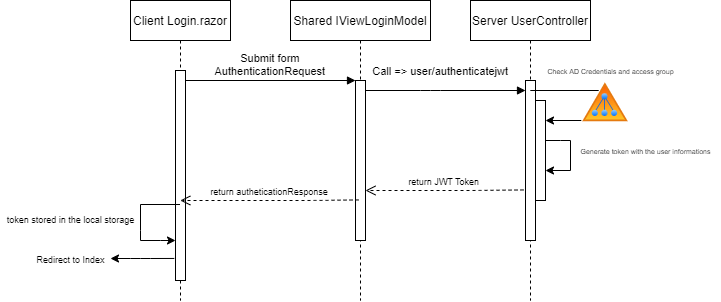

The diagram above was exported from draw.io. Its source (the exported page's mxGraphModel, read from the mxfile embedded in the PNG):
<mxGraphModel dx="1381" dy="567" grid="0" gridSize="10" guides="1" tooltips="1" connect="1" arrows="1" fold="1" page="0" pageScale="1" pageWidth="850" pageHeight="1100" math="0" shadow="0">
  <root>
    <mxCell id="0" />
    <mxCell id="1" parent="0" />
    <mxCell id="3nuBFxr9cyL0pnOWT2aG-1" value="Client Login.razor" style="shape=umlLifeline;perimeter=lifelinePerimeter;container=1;collapsible=0;recursiveResize=0;rounded=0;shadow=0;strokeWidth=1;" parent="1" vertex="1">
      <mxGeometry x="120" y="80" width="100" height="300" as="geometry" />
    </mxCell>
    <mxCell id="3nuBFxr9cyL0pnOWT2aG-2" value="" style="points=[];perimeter=orthogonalPerimeter;rounded=0;shadow=0;strokeWidth=1;" parent="3nuBFxr9cyL0pnOWT2aG-1" vertex="1">
      <mxGeometry x="45" y="70" width="10" height="210" as="geometry" />
    </mxCell>
    <mxCell id="i8zXdkV1cj7gvbHFAp-c-15" value="" style="endArrow=classic;html=1;rounded=0;fontSize=9;" edge="1" parent="3nuBFxr9cyL0pnOWT2aG-1" source="3nuBFxr9cyL0pnOWT2aG-1" target="3nuBFxr9cyL0pnOWT2aG-2">
      <mxGeometry width="50" height="50" relative="1" as="geometry">
        <mxPoint x="220" y="180" as="sourcePoint" />
        <mxPoint x="270" y="130" as="targetPoint" />
        <Array as="points">
          <mxPoint x="10" y="204" />
          <mxPoint x="10" y="230" />
          <mxPoint x="10" y="240" />
          <mxPoint x="30" y="240" />
        </Array>
      </mxGeometry>
    </mxCell>
    <mxCell id="3nuBFxr9cyL0pnOWT2aG-5" value="Shared IViewLoginModel" style="shape=umlLifeline;perimeter=lifelinePerimeter;container=1;collapsible=0;recursiveResize=0;rounded=0;shadow=0;strokeWidth=1;" parent="1" vertex="1">
      <mxGeometry x="280" y="80" width="140" height="300" as="geometry" />
    </mxCell>
    <mxCell id="3nuBFxr9cyL0pnOWT2aG-6" value="" style="points=[];perimeter=orthogonalPerimeter;rounded=0;shadow=0;strokeWidth=1;" parent="3nuBFxr9cyL0pnOWT2aG-5" vertex="1">
      <mxGeometry x="65" y="80" width="10" height="160" as="geometry" />
    </mxCell>
    <mxCell id="3nuBFxr9cyL0pnOWT2aG-8" value="Submit form&#10;AuthenticationRequest" style="verticalAlign=bottom;endArrow=block;entryX=0;entryY=0;shadow=0;strokeWidth=1;" parent="1" source="3nuBFxr9cyL0pnOWT2aG-2" target="3nuBFxr9cyL0pnOWT2aG-6" edge="1">
      <mxGeometry relative="1" as="geometry">
        <mxPoint x="275" y="160" as="sourcePoint" />
      </mxGeometry>
    </mxCell>
    <mxCell id="i8zXdkV1cj7gvbHFAp-c-1" value="Server UserController" style="shape=umlLifeline;perimeter=lifelinePerimeter;container=1;collapsible=0;recursiveResize=0;rounded=0;shadow=0;strokeWidth=1;" vertex="1" parent="1">
      <mxGeometry x="460" y="80" width="120" height="300" as="geometry" />
    </mxCell>
    <mxCell id="i8zXdkV1cj7gvbHFAp-c-2" value="" style="points=[];perimeter=orthogonalPerimeter;rounded=0;shadow=0;strokeWidth=1;" vertex="1" parent="i8zXdkV1cj7gvbHFAp-c-1">
      <mxGeometry x="55" y="80" width="10" height="160" as="geometry" />
    </mxCell>
    <mxCell id="i8zXdkV1cj7gvbHFAp-c-9" value="" style="endArrow=classic;html=1;rounded=0;" edge="1" parent="i8zXdkV1cj7gvbHFAp-c-1" source="i8zXdkV1cj7gvbHFAp-c-2" target="i8zXdkV1cj7gvbHFAp-c-11">
      <mxGeometry width="50" height="50" relative="1" as="geometry">
        <mxPoint x="70.02380952380963" y="100" as="sourcePoint" />
        <mxPoint x="70.02380952380963" y="130" as="targetPoint" />
        <Array as="points">
          <mxPoint x="90" y="140" />
          <mxPoint x="100" y="140" />
          <mxPoint x="100" y="170" />
        </Array>
      </mxGeometry>
    </mxCell>
    <mxCell id="i8zXdkV1cj7gvbHFAp-c-11" value="" style="points=[];perimeter=orthogonalPerimeter;rounded=0;shadow=0;strokeWidth=1;" vertex="1" parent="i8zXdkV1cj7gvbHFAp-c-1">
      <mxGeometry x="65" y="100" width="10" height="100" as="geometry" />
    </mxCell>
    <mxCell id="i8zXdkV1cj7gvbHFAp-c-5" value="" style="endArrow=classic;html=1;rounded=0;" edge="1" parent="i8zXdkV1cj7gvbHFAp-c-1" source="i8zXdkV1cj7gvbHFAp-c-1" target="i8zXdkV1cj7gvbHFAp-c-11">
      <mxGeometry width="50" height="50" relative="1" as="geometry">
        <mxPoint x="-170" y="180" as="sourcePoint" />
        <mxPoint x="-120" y="130" as="targetPoint" />
        <Array as="points">
          <mxPoint x="130" y="90" />
          <mxPoint x="130" y="120" />
        </Array>
      </mxGeometry>
    </mxCell>
    <mxCell id="i8zXdkV1cj7gvbHFAp-c-4" value="Call =&gt; user/authenticatejwt" style="verticalAlign=bottom;endArrow=block;shadow=0;strokeWidth=1;" edge="1" parent="1" source="3nuBFxr9cyL0pnOWT2aG-6" target="i8zXdkV1cj7gvbHFAp-c-2">
      <mxGeometry x="-0.0625" y="10" relative="1" as="geometry">
        <mxPoint x="360" y="150.0000000000001" as="sourcePoint" />
        <mxPoint x="530.0000000000001" y="150.0000000000001" as="targetPoint" />
        <Array as="points">
          <mxPoint x="420" y="170" />
        </Array>
        <mxPoint as="offset" />
      </mxGeometry>
    </mxCell>
    <mxCell id="i8zXdkV1cj7gvbHFAp-c-6" value="" style="aspect=fixed;perimeter=ellipsePerimeter;html=1;align=center;shadow=0;dashed=0;spacingTop=3;image;image=img/lib/active_directory/active_directory.svg;" vertex="1" parent="1">
      <mxGeometry x="570" y="160" width="50" height="42.5" as="geometry" />
    </mxCell>
    <mxCell id="i8zXdkV1cj7gvbHFAp-c-8" value="&lt;font style=&quot;font-size: 7px&quot;&gt;Check AD Credentials and access group&lt;/font&gt;" style="text;html=1;align=center;verticalAlign=middle;resizable=0;points=[];autosize=1;strokeColor=none;fillColor=none;" vertex="1" parent="1">
      <mxGeometry x="530" y="140" width="140" height="20" as="geometry" />
    </mxCell>
    <mxCell id="i8zXdkV1cj7gvbHFAp-c-10" value="&lt;font style=&quot;font-size: 7px&quot;&gt;Generate token with the user informations&lt;/font&gt;" style="text;html=1;align=center;verticalAlign=middle;resizable=0;points=[];autosize=1;strokeColor=none;fillColor=none;" vertex="1" parent="1">
      <mxGeometry x="560" y="220" width="150" height="20" as="geometry" />
    </mxCell>
    <mxCell id="i8zXdkV1cj7gvbHFAp-c-13" value="return JWT Token" style="verticalAlign=bottom;endArrow=open;dashed=1;endSize=8;exitX=-0.2;exitY=0.684;shadow=0;strokeWidth=1;exitDx=0;exitDy=0;exitPerimeter=0;fontSize=9;" edge="1" parent="1" source="i8zXdkV1cj7gvbHFAp-c-2" target="3nuBFxr9cyL0pnOWT2aG-6">
      <mxGeometry relative="1" as="geometry">
        <mxPoint x="185" y="321.9999999999998" as="targetPoint" />
        <mxPoint x="355.0000000000001" y="321.9999999999998" as="sourcePoint" />
        <Array as="points">
          <mxPoint x="460" y="270" />
        </Array>
      </mxGeometry>
    </mxCell>
    <mxCell id="i8zXdkV1cj7gvbHFAp-c-14" value="return autheticationResponse" style="verticalAlign=bottom;endArrow=open;dashed=1;endSize=8;exitX=-0.2;exitY=0.684;shadow=0;strokeWidth=1;exitDx=0;exitDy=0;exitPerimeter=0;fontSize=9;" edge="1" parent="1" target="3nuBFxr9cyL0pnOWT2aG-1">
      <mxGeometry relative="1" as="geometry">
        <mxPoint x="190" y="280" as="targetPoint" />
        <mxPoint x="348.0000000000002" y="279.44000000000005" as="sourcePoint" />
        <Array as="points">
          <mxPoint x="295" y="280" />
        </Array>
      </mxGeometry>
    </mxCell>
    <mxCell id="i8zXdkV1cj7gvbHFAp-c-16" value="token stored in the local storage" style="text;html=1;align=center;verticalAlign=middle;resizable=0;points=[];autosize=1;strokeColor=none;fillColor=none;fontSize=9;" vertex="1" parent="1">
      <mxGeometry x="-10" y="290" width="140" height="20" as="geometry" />
    </mxCell>
    <mxCell id="i8zXdkV1cj7gvbHFAp-c-17" value="" style="endArrow=classic;html=1;rounded=0;fontSize=9;exitX=-0.12;exitY=0.895;exitDx=0;exitDy=0;exitPerimeter=0;" edge="1" parent="1" source="3nuBFxr9cyL0pnOWT2aG-2">
      <mxGeometry width="50" height="50" relative="1" as="geometry">
        <mxPoint x="179.5" y="294" as="sourcePoint" />
        <mxPoint x="100" y="338" as="targetPoint" />
        <Array as="points">
          <mxPoint x="140" y="338" />
          <mxPoint x="130" y="338" />
          <mxPoint x="120" y="338" />
        </Array>
      </mxGeometry>
    </mxCell>
    <mxCell id="i8zXdkV1cj7gvbHFAp-c-18" value="Redirect to Index" style="text;html=1;align=center;verticalAlign=middle;resizable=0;points=[];autosize=1;strokeColor=none;fillColor=none;fontSize=9;" vertex="1" parent="1">
      <mxGeometry x="20" y="330" width="80" height="20" as="geometry" />
    </mxCell>
  </root>
</mxGraphModel>